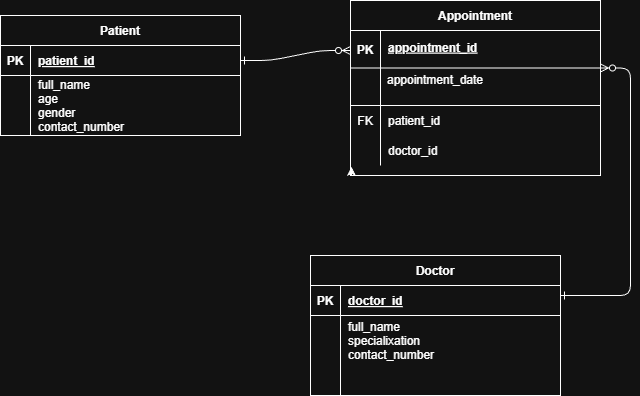

The diagram above was exported from draw.io. Its source (the exported page's mxGraphModel, read from the mxfile embedded in the PNG):
<mxGraphModel dx="990" dy="463" grid="1" gridSize="10" guides="1" tooltips="1" connect="1" arrows="1" fold="1" page="1" pageScale="1" pageWidth="850" pageHeight="1100" math="0" shadow="0" extFonts="Permanent Marker^https://fonts.googleapis.com/css?family=Permanent+Marker">
  <root>
    <mxCell id="0" />
    <mxCell id="1" parent="0" />
    <mxCell id="C-vyLk0tnHw3VtMMgP7b-1" edge="1" parent="1" source="C-vyLk0tnHw3VtMMgP7b-24" style="edgeStyle=entityRelationEdgeStyle;endArrow=ERzeroToMany;startArrow=ERone;endFill=1;startFill=0;exitX=1;exitY=0.5;exitDx=0;exitDy=0;entryX=0;entryY=0.5;entryDx=0;entryDy=0;" target="uMWF29qrzbl-d-su9O-B-1" value="">
      <mxGeometry height="100" relative="1" width="100" as="geometry">
        <mxPoint x="370" y="160" as="sourcePoint" />
        <mxPoint x="460" y="160" as="targetPoint" />
      </mxGeometry>
    </mxCell>
    <mxCell id="C-vyLk0tnHw3VtMMgP7b-2" parent="1" style="shape=table;startSize=30;container=1;collapsible=1;childLayout=tableLayout;fixedRows=1;rowLines=0;fontStyle=1;align=center;resizeLast=1;" value="Appointment" vertex="1">
      <mxGeometry height="175" width="250" x="470" y="105" as="geometry" />
    </mxCell>
    <mxCell id="C-vyLk0tnHw3VtMMgP7b-3" parent="C-vyLk0tnHw3VtMMgP7b-2" style="shape=partialRectangle;collapsible=0;dropTarget=0;pointerEvents=0;fillColor=none;points=[[0,0.5],[1,0.5]];portConstraint=eastwest;top=0;left=0;right=0;bottom=1;" value="" vertex="1">
      <mxGeometry height="75" width="250" y="30" as="geometry" />
    </mxCell>
    <mxCell id="C-vyLk0tnHw3VtMMgP7b-4" parent="C-vyLk0tnHw3VtMMgP7b-3" style="shape=partialRectangle;overflow=hidden;connectable=0;fillColor=none;top=0;left=0;bottom=0;right=0;fontStyle=1;" value="" vertex="1">
      <mxGeometry height="75" width="30" as="geometry">
        <mxRectangle height="75" width="30" as="alternateBounds" />
      </mxGeometry>
    </mxCell>
    <mxCell id="C-vyLk0tnHw3VtMMgP7b-5" parent="C-vyLk0tnHw3VtMMgP7b-3" style="shape=partialRectangle;overflow=hidden;connectable=0;fillColor=none;top=0;left=0;bottom=0;right=0;align=left;spacingLeft=6;fontStyle=5;" value="appointment_id&#10;&#10;&#10;" vertex="1">
      <mxGeometry height="75" width="220" x="30" as="geometry">
        <mxRectangle height="75" width="220" as="alternateBounds" />
      </mxGeometry>
    </mxCell>
    <mxCell id="C-vyLk0tnHw3VtMMgP7b-6" parent="C-vyLk0tnHw3VtMMgP7b-2" style="shape=partialRectangle;collapsible=0;dropTarget=0;pointerEvents=0;fillColor=none;points=[[0,0.5],[1,0.5]];portConstraint=eastwest;top=0;left=0;right=0;bottom=0;" value="" vertex="1">
      <mxGeometry height="30" width="250" y="105" as="geometry" />
    </mxCell>
    <mxCell id="C-vyLk0tnHw3VtMMgP7b-7" parent="C-vyLk0tnHw3VtMMgP7b-6" style="shape=partialRectangle;overflow=hidden;connectable=0;fillColor=none;top=0;left=0;bottom=0;right=0;" value="FK" vertex="1">
      <mxGeometry height="30" width="30" as="geometry">
        <mxRectangle height="30" width="30" as="alternateBounds" />
      </mxGeometry>
    </mxCell>
    <mxCell id="C-vyLk0tnHw3VtMMgP7b-8" parent="C-vyLk0tnHw3VtMMgP7b-6" style="shape=partialRectangle;overflow=hidden;connectable=0;fillColor=none;top=0;left=0;bottom=0;right=0;align=left;spacingLeft=6;" value="patient_id" vertex="1">
      <mxGeometry height="30" width="220" x="30" as="geometry">
        <mxRectangle height="30" width="220" as="alternateBounds" />
      </mxGeometry>
    </mxCell>
    <mxCell id="C-vyLk0tnHw3VtMMgP7b-9" parent="C-vyLk0tnHw3VtMMgP7b-2" style="shape=partialRectangle;collapsible=0;dropTarget=0;pointerEvents=0;fillColor=none;points=[[0,0.5],[1,0.5]];portConstraint=eastwest;top=0;left=0;right=0;bottom=0;" value="" vertex="1">
      <mxGeometry height="30" width="250" y="135" as="geometry" />
    </mxCell>
    <mxCell id="C-vyLk0tnHw3VtMMgP7b-10" parent="C-vyLk0tnHw3VtMMgP7b-9" style="shape=partialRectangle;overflow=hidden;connectable=0;fillColor=none;top=0;left=0;bottom=0;right=0;" value="" vertex="1">
      <mxGeometry height="30" width="30" as="geometry">
        <mxRectangle height="30" width="30" as="alternateBounds" />
      </mxGeometry>
    </mxCell>
    <mxCell id="C-vyLk0tnHw3VtMMgP7b-11" parent="C-vyLk0tnHw3VtMMgP7b-9" style="shape=partialRectangle;overflow=hidden;connectable=0;fillColor=none;top=0;left=0;bottom=0;right=0;align=left;spacingLeft=6;" value="doctor_id" vertex="1">
      <mxGeometry height="30" width="220" x="30" as="geometry">
        <mxRectangle height="30" width="220" as="alternateBounds" />
      </mxGeometry>
    </mxCell>
    <mxCell id="JwZ2e44wCxUfgziKqsaE-2" edge="1" parent="C-vyLk0tnHw3VtMMgP7b-2" source="C-vyLk0tnHw3VtMMgP7b-2" style="edgeStyle=orthogonalEdgeStyle;rounded=0;orthogonalLoop=1;jettySize=auto;html=1;exitX=0;exitY=1;exitDx=0;exitDy=0;entryX=0.004;entryY=1.044;entryDx=0;entryDy=0;entryPerimeter=0;" target="C-vyLk0tnHw3VtMMgP7b-9">
      <mxGeometry relative="1" as="geometry" />
    </mxCell>
    <mxCell id="JwZ2e44wCxUfgziKqsaE-6" edge="1" parent="C-vyLk0tnHw3VtMMgP7b-2" source="C-vyLk0tnHw3VtMMgP7b-3" style="edgeStyle=none;orthogonalLoop=1;jettySize=auto;html=1;rounded=0;endArrow=none;endFill=0;exitX=0;exitY=0.5;exitDx=0;exitDy=0;entryX=1;entryY=0.5;entryDx=0;entryDy=0;" target="C-vyLk0tnHw3VtMMgP7b-3" value="">
      <mxGeometry relative="1" width="80" as="geometry">
        <Array as="points" />
        <mxPoint x="-130" y="105" as="sourcePoint" />
        <mxPoint x="-60" y="125" as="targetPoint" />
      </mxGeometry>
    </mxCell>
    <mxCell id="C-vyLk0tnHw3VtMMgP7b-13" parent="1" style="shape=table;startSize=30;container=1;collapsible=1;childLayout=tableLayout;fixedRows=1;rowLines=0;fontStyle=1;align=center;resizeLast=1;" value="Doctor" vertex="1">
      <mxGeometry height="140" width="250" x="430" y="360" as="geometry" />
    </mxCell>
    <mxCell id="C-vyLk0tnHw3VtMMgP7b-14" parent="C-vyLk0tnHw3VtMMgP7b-13" style="shape=partialRectangle;collapsible=0;dropTarget=0;pointerEvents=0;fillColor=none;points=[[0,0.5],[1,0.5]];portConstraint=eastwest;top=0;left=0;right=0;bottom=1;" value="" vertex="1">
      <mxGeometry height="30" width="250" y="30" as="geometry" />
    </mxCell>
    <mxCell id="C-vyLk0tnHw3VtMMgP7b-15" parent="C-vyLk0tnHw3VtMMgP7b-14" style="shape=partialRectangle;overflow=hidden;connectable=0;fillColor=none;top=0;left=0;bottom=0;right=0;fontStyle=1;" value="PK" vertex="1">
      <mxGeometry height="30" width="30" as="geometry">
        <mxRectangle height="30" width="30" as="alternateBounds" />
      </mxGeometry>
    </mxCell>
    <mxCell id="C-vyLk0tnHw3VtMMgP7b-16" parent="C-vyLk0tnHw3VtMMgP7b-14" style="shape=partialRectangle;overflow=hidden;connectable=0;fillColor=none;top=0;left=0;bottom=0;right=0;align=left;spacingLeft=6;fontStyle=5;" value="doctor_id" vertex="1">
      <mxGeometry height="30" width="220" x="30" as="geometry">
        <mxRectangle height="30" width="220" as="alternateBounds" />
      </mxGeometry>
    </mxCell>
    <mxCell id="C-vyLk0tnHw3VtMMgP7b-17" parent="C-vyLk0tnHw3VtMMgP7b-13" style="shape=partialRectangle;collapsible=0;dropTarget=0;pointerEvents=0;fillColor=none;points=[[0,0.5],[1,0.5]];portConstraint=eastwest;top=0;left=0;right=0;bottom=0;" value="" vertex="1">
      <mxGeometry height="50" width="250" y="60" as="geometry" />
    </mxCell>
    <mxCell id="C-vyLk0tnHw3VtMMgP7b-18" parent="C-vyLk0tnHw3VtMMgP7b-17" style="shape=partialRectangle;overflow=hidden;connectable=0;fillColor=none;top=0;left=0;bottom=0;right=0;" value="" vertex="1">
      <mxGeometry height="50" width="30" as="geometry">
        <mxRectangle height="50" width="30" as="alternateBounds" />
      </mxGeometry>
    </mxCell>
    <mxCell id="C-vyLk0tnHw3VtMMgP7b-19" parent="C-vyLk0tnHw3VtMMgP7b-17" style="shape=partialRectangle;overflow=hidden;connectable=0;fillColor=none;top=0;left=0;bottom=0;right=0;align=left;spacingLeft=6;" value="full_name&#10;specialixation&#10;contact_number" vertex="1">
      <mxGeometry height="50" width="220" x="30" as="geometry">
        <mxRectangle height="50" width="220" as="alternateBounds" />
      </mxGeometry>
    </mxCell>
    <mxCell id="C-vyLk0tnHw3VtMMgP7b-20" parent="C-vyLk0tnHw3VtMMgP7b-13" style="shape=partialRectangle;collapsible=0;dropTarget=0;pointerEvents=0;fillColor=none;points=[[0,0.5],[1,0.5]];portConstraint=eastwest;top=0;left=0;right=0;bottom=0;" value="" vertex="1">
      <mxGeometry height="30" width="250" y="110" as="geometry" />
    </mxCell>
    <mxCell id="C-vyLk0tnHw3VtMMgP7b-21" parent="C-vyLk0tnHw3VtMMgP7b-20" style="shape=partialRectangle;overflow=hidden;connectable=0;fillColor=none;top=0;left=0;bottom=0;right=0;" value="" vertex="1">
      <mxGeometry height="30" width="30" as="geometry">
        <mxRectangle height="30" width="30" as="alternateBounds" />
      </mxGeometry>
    </mxCell>
    <mxCell id="C-vyLk0tnHw3VtMMgP7b-22" parent="C-vyLk0tnHw3VtMMgP7b-20" style="shape=partialRectangle;overflow=hidden;connectable=0;fillColor=none;top=0;left=0;bottom=0;right=0;align=left;spacingLeft=6;" value="" vertex="1">
      <mxGeometry height="30" width="220" x="30" as="geometry">
        <mxRectangle height="30" width="220" as="alternateBounds" />
      </mxGeometry>
    </mxCell>
    <mxCell id="C-vyLk0tnHw3VtMMgP7b-23" parent="1" style="shape=table;startSize=30;container=1;collapsible=1;childLayout=tableLayout;fixedRows=1;rowLines=0;fontStyle=1;align=center;resizeLast=1;" value="Patient" vertex="1">
      <mxGeometry height="120" width="240" x="120" y="120" as="geometry" />
    </mxCell>
    <mxCell id="C-vyLk0tnHw3VtMMgP7b-24" parent="C-vyLk0tnHw3VtMMgP7b-23" style="shape=partialRectangle;collapsible=0;dropTarget=0;pointerEvents=0;fillColor=none;points=[[0,0.5],[1,0.5]];portConstraint=eastwest;top=0;left=0;right=0;bottom=1;" value="" vertex="1">
      <mxGeometry height="30" width="240" y="30" as="geometry" />
    </mxCell>
    <mxCell id="C-vyLk0tnHw3VtMMgP7b-25" parent="C-vyLk0tnHw3VtMMgP7b-24" style="shape=partialRectangle;overflow=hidden;connectable=0;fillColor=none;top=0;left=0;bottom=0;right=0;fontStyle=1;" value="PK" vertex="1">
      <mxGeometry height="30" width="30" as="geometry">
        <mxRectangle height="30" width="30" as="alternateBounds" />
      </mxGeometry>
    </mxCell>
    <mxCell id="C-vyLk0tnHw3VtMMgP7b-26" parent="C-vyLk0tnHw3VtMMgP7b-24" style="shape=partialRectangle;overflow=hidden;connectable=0;fillColor=none;top=0;left=0;bottom=0;right=0;align=left;spacingLeft=6;fontStyle=5;" value="patient_id" vertex="1">
      <mxGeometry height="30" width="210" x="30" as="geometry">
        <mxRectangle height="30" width="210" as="alternateBounds" />
      </mxGeometry>
    </mxCell>
    <mxCell id="C-vyLk0tnHw3VtMMgP7b-27" parent="C-vyLk0tnHw3VtMMgP7b-23" style="shape=partialRectangle;collapsible=0;dropTarget=0;pointerEvents=0;fillColor=none;points=[[0,0.5],[1,0.5]];portConstraint=eastwest;top=0;left=0;right=0;bottom=0;" value="" vertex="1">
      <mxGeometry height="60" width="240" y="60" as="geometry" />
    </mxCell>
    <mxCell id="C-vyLk0tnHw3VtMMgP7b-28" parent="C-vyLk0tnHw3VtMMgP7b-27" style="shape=partialRectangle;overflow=hidden;connectable=0;fillColor=none;top=0;left=0;bottom=0;right=0;" value="" vertex="1">
      <mxGeometry height="60" width="30" as="geometry">
        <mxRectangle height="60" width="30" as="alternateBounds" />
      </mxGeometry>
    </mxCell>
    <mxCell id="C-vyLk0tnHw3VtMMgP7b-29" parent="C-vyLk0tnHw3VtMMgP7b-27" style="shape=partialRectangle;overflow=hidden;connectable=0;fillColor=none;top=0;left=0;bottom=0;right=0;align=left;spacingLeft=6;" value="full_name&#10;age&#10;gender&#10;contact_number" vertex="1">
      <mxGeometry height="60" width="210" x="30" as="geometry">
        <mxRectangle height="60" width="210" as="alternateBounds" />
      </mxGeometry>
    </mxCell>
    <mxCell id="C-vyLk0tnHw3VtMMgP7b-12" edge="1" parent="1" style="edgeStyle=entityRelationEdgeStyle;endArrow=ERzeroToMany;startArrow=ERone;endFill=1;startFill=0;" target="C-vyLk0tnHw3VtMMgP7b-3" value="">
      <mxGeometry height="100" relative="1" width="100" as="geometry">
        <mxPoint x="680" y="400" as="sourcePoint" />
        <mxPoint x="700" y="650" as="targetPoint" />
      </mxGeometry>
    </mxCell>
    <mxCell id="uMWF29qrzbl-d-su9O-B-1" parent="1" style="text;html=1;whiteSpace=wrap;strokeColor=none;fillColor=none;align=center;verticalAlign=middle;rounded=0;" value="&lt;b&gt;PK&lt;/b&gt;" vertex="1">
      <mxGeometry height="10" width="30" x="470" y="150" as="geometry" />
    </mxCell>
    <mxCell id="uMWF29qrzbl-d-su9O-B-3" parent="1" style="text;html=1;whiteSpace=wrap;strokeColor=none;fillColor=none;align=center;verticalAlign=middle;rounded=0;" value="appointment_date" vertex="1">
      <mxGeometry height="30" width="60" x="525" y="170" as="geometry" />
    </mxCell>
  </root>
</mxGraphModel>